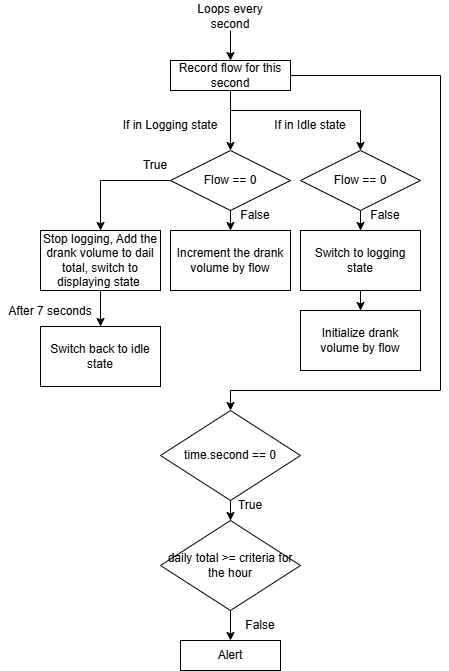

The diagram above was exported from draw.io. Its source (the exported page's mxGraphModel, read from the mxfile embedded in the PNG):
<mxGraphModel dx="817" dy="415" grid="1" gridSize="10" guides="1" tooltips="1" connect="1" arrows="1" fold="1" page="1" pageScale="1" pageWidth="827" pageHeight="1169" math="0" shadow="0">
  <root>
    <mxCell id="0" />
    <mxCell id="1" parent="0" />
    <mxCell id="gh6jDtBgFshqNFbZW3os-2" value="Loops every second" style="text;html=1;strokeColor=none;fillColor=none;align=center;verticalAlign=middle;whiteSpace=wrap;rounded=0;" parent="1" vertex="1">
      <mxGeometry x="230" y="90" width="100" height="32" as="geometry" />
    </mxCell>
    <mxCell id="gh6jDtBgFshqNFbZW3os-3" value="" style="endArrow=classic;html=1;rounded=0;" parent="1" target="gh6jDtBgFshqNFbZW3os-5" edge="1">
      <mxGeometry width="50" height="50" relative="1" as="geometry">
        <mxPoint x="280" y="120" as="sourcePoint" />
        <mxPoint x="380" y="170" as="targetPoint" />
      </mxGeometry>
    </mxCell>
    <mxCell id="gh6jDtBgFshqNFbZW3os-5" value="Record flow for this second" style="rounded=0;whiteSpace=wrap;html=1;" parent="1" vertex="1">
      <mxGeometry x="220" y="150" width="120" height="30" as="geometry" />
    </mxCell>
    <mxCell id="gh6jDtBgFshqNFbZW3os-13" value="" style="edgeStyle=orthogonalEdgeStyle;rounded=0;orthogonalLoop=1;jettySize=auto;html=1;" parent="1" source="gh6jDtBgFshqNFbZW3os-10" target="gh6jDtBgFshqNFbZW3os-12" edge="1">
      <mxGeometry relative="1" as="geometry" />
    </mxCell>
    <mxCell id="gh6jDtBgFshqNFbZW3os-10" value="time.second == 0" style="rhombus;whiteSpace=wrap;html=1;" parent="1" vertex="1">
      <mxGeometry x="210" y="500" width="140" height="90" as="geometry" />
    </mxCell>
    <mxCell id="gh6jDtBgFshqNFbZW3os-22" value="" style="edgeStyle=orthogonalEdgeStyle;rounded=0;orthogonalLoop=1;jettySize=auto;html=1;" parent="1" source="gh6jDtBgFshqNFbZW3os-12" target="gh6jDtBgFshqNFbZW3os-21" edge="1">
      <mxGeometry relative="1" as="geometry" />
    </mxCell>
    <mxCell id="gh6jDtBgFshqNFbZW3os-12" value="&lt;font&gt;daily total &amp;gt;= criteria for the hour&lt;/font&gt;" style="rhombus;whiteSpace=wrap;html=1;" parent="1" vertex="1">
      <mxGeometry x="210" y="610" width="140" height="90" as="geometry" />
    </mxCell>
    <mxCell id="gh6jDtBgFshqNFbZW3os-16" value="True" style="text;html=1;strokeColor=none;fillColor=none;align=center;verticalAlign=middle;whiteSpace=wrap;rounded=0;" parent="1" vertex="1">
      <mxGeometry x="270" y="580" width="60" height="30" as="geometry" />
    </mxCell>
    <mxCell id="gh6jDtBgFshqNFbZW3os-21" value="Alert" style="whiteSpace=wrap;html=1;" parent="1" vertex="1">
      <mxGeometry x="230" y="730" width="100" height="30" as="geometry" />
    </mxCell>
    <mxCell id="gh6jDtBgFshqNFbZW3os-23" value="False" style="text;html=1;strokeColor=none;fillColor=none;align=center;verticalAlign=middle;whiteSpace=wrap;rounded=0;" parent="1" vertex="1">
      <mxGeometry x="280" y="700" width="60" height="30" as="geometry" />
    </mxCell>
    <mxCell id="gh6jDtBgFshqNFbZW3os-30" value="" style="edgeStyle=orthogonalEdgeStyle;rounded=0;orthogonalLoop=1;jettySize=auto;html=1;" parent="1" source="gh6jDtBgFshqNFbZW3os-27" target="gh6jDtBgFshqNFbZW3os-29" edge="1">
      <mxGeometry relative="1" as="geometry" />
    </mxCell>
    <mxCell id="gh6jDtBgFshqNFbZW3os-32" value="" style="edgeStyle=orthogonalEdgeStyle;rounded=0;orthogonalLoop=1;jettySize=auto;html=1;" parent="1" source="gh6jDtBgFshqNFbZW3os-27" target="gh6jDtBgFshqNFbZW3os-31" edge="1">
      <mxGeometry relative="1" as="geometry" />
    </mxCell>
    <mxCell id="gh6jDtBgFshqNFbZW3os-27" value="Flow == 0" style="rhombus;whiteSpace=wrap;html=1;" parent="1" vertex="1">
      <mxGeometry x="220" y="240" width="120" height="60" as="geometry" />
    </mxCell>
    <mxCell id="gh6jDtBgFshqNFbZW3os-45" value="" style="edgeStyle=orthogonalEdgeStyle;rounded=0;orthogonalLoop=1;jettySize=auto;html=1;" parent="1" source="gh6jDtBgFshqNFbZW3os-28" target="gh6jDtBgFshqNFbZW3os-44" edge="1">
      <mxGeometry relative="1" as="geometry" />
    </mxCell>
    <mxCell id="gh6jDtBgFshqNFbZW3os-28" value="Flow == 0" style="rhombus;whiteSpace=wrap;html=1;" parent="1" vertex="1">
      <mxGeometry x="350" y="240" width="120" height="60" as="geometry" />
    </mxCell>
    <mxCell id="gh6jDtBgFshqNFbZW3os-29" value="Increment the drank volume by flow" style="whiteSpace=wrap;html=1;" parent="1" vertex="1">
      <mxGeometry x="220" y="320" width="120" height="60" as="geometry" />
    </mxCell>
    <mxCell id="gh6jDtBgFshqNFbZW3os-37" value="" style="edgeStyle=orthogonalEdgeStyle;rounded=0;orthogonalLoop=1;jettySize=auto;html=1;" parent="1" source="gh6jDtBgFshqNFbZW3os-31" target="gh6jDtBgFshqNFbZW3os-36" edge="1">
      <mxGeometry relative="1" as="geometry" />
    </mxCell>
    <mxCell id="gh6jDtBgFshqNFbZW3os-31" value="Stop logging, Add the drank volume to dail total, switch to displaying state&amp;nbsp;" style="whiteSpace=wrap;html=1;" parent="1" vertex="1">
      <mxGeometry x="90" y="320" width="120" height="60" as="geometry" />
    </mxCell>
    <mxCell id="gh6jDtBgFshqNFbZW3os-33" value="If in Logging state" style="text;html=1;strokeColor=none;fillColor=none;align=center;verticalAlign=middle;whiteSpace=wrap;rounded=0;" parent="1" vertex="1">
      <mxGeometry x="170" y="200" width="100" height="30" as="geometry" />
    </mxCell>
    <mxCell id="gh6jDtBgFshqNFbZW3os-36" value="Switch back to idle state" style="whiteSpace=wrap;html=1;" parent="1" vertex="1">
      <mxGeometry x="90" y="416" width="120" height="60" as="geometry" />
    </mxCell>
    <mxCell id="gh6jDtBgFshqNFbZW3os-38" value="" style="endArrow=classic;html=1;rounded=0;entryX=0.5;entryY=0;entryDx=0;entryDy=0;" parent="1" target="gh6jDtBgFshqNFbZW3os-28" edge="1">
      <mxGeometry width="50" height="50" relative="1" as="geometry">
        <mxPoint x="280" y="200" as="sourcePoint" />
        <mxPoint x="360" y="280" as="targetPoint" />
        <Array as="points">
          <mxPoint x="410" y="200" />
        </Array>
      </mxGeometry>
    </mxCell>
    <mxCell id="gh6jDtBgFshqNFbZW3os-39" value="True" style="text;html=1;strokeColor=none;fillColor=none;align=center;verticalAlign=middle;whiteSpace=wrap;rounded=0;" parent="1" vertex="1">
      <mxGeometry x="190" y="240" width="30" height="30" as="geometry" />
    </mxCell>
    <mxCell id="gh6jDtBgFshqNFbZW3os-42" value="False" style="text;html=1;strokeColor=none;fillColor=none;align=center;verticalAlign=middle;whiteSpace=wrap;rounded=0;" parent="1" vertex="1">
      <mxGeometry x="290" y="290" width="30" height="30" as="geometry" />
    </mxCell>
    <mxCell id="gh6jDtBgFshqNFbZW3os-43" value="False" style="text;html=1;strokeColor=none;fillColor=none;align=center;verticalAlign=middle;whiteSpace=wrap;rounded=0;" parent="1" vertex="1">
      <mxGeometry x="420" y="290" width="30" height="30" as="geometry" />
    </mxCell>
    <mxCell id="gh6jDtBgFshqNFbZW3os-47" value="" style="edgeStyle=orthogonalEdgeStyle;rounded=0;orthogonalLoop=1;jettySize=auto;html=1;" parent="1" source="gh6jDtBgFshqNFbZW3os-44" target="gh6jDtBgFshqNFbZW3os-46" edge="1">
      <mxGeometry relative="1" as="geometry" />
    </mxCell>
    <mxCell id="gh6jDtBgFshqNFbZW3os-44" value="Switch to logging state" style="whiteSpace=wrap;html=1;" parent="1" vertex="1">
      <mxGeometry x="350" y="320" width="120" height="60" as="geometry" />
    </mxCell>
    <mxCell id="gh6jDtBgFshqNFbZW3os-46" value="Initialize drank volume by flow" style="whiteSpace=wrap;html=1;" parent="1" vertex="1">
      <mxGeometry x="350" y="400" width="120" height="60" as="geometry" />
    </mxCell>
    <mxCell id="gh6jDtBgFshqNFbZW3os-48" value="" style="endArrow=classic;html=1;rounded=0;exitX=0.5;exitY=1;exitDx=0;exitDy=0;entryX=0.5;entryY=0;entryDx=0;entryDy=0;" parent="1" source="gh6jDtBgFshqNFbZW3os-5" target="gh6jDtBgFshqNFbZW3os-27" edge="1">
      <mxGeometry width="50" height="50" relative="1" as="geometry">
        <mxPoint x="290" y="290" as="sourcePoint" />
        <mxPoint x="340" y="240" as="targetPoint" />
      </mxGeometry>
    </mxCell>
    <mxCell id="gh6jDtBgFshqNFbZW3os-49" value="If in Idle state" style="text;html=1;strokeColor=none;fillColor=none;align=center;verticalAlign=middle;whiteSpace=wrap;rounded=0;" parent="1" vertex="1">
      <mxGeometry x="310" y="200" width="100" height="30" as="geometry" />
    </mxCell>
    <mxCell id="gh6jDtBgFshqNFbZW3os-51" value="" style="endArrow=classic;html=1;rounded=0;entryX=0.5;entryY=0;entryDx=0;entryDy=0;exitX=1;exitY=0.5;exitDx=0;exitDy=0;" parent="1" source="gh6jDtBgFshqNFbZW3os-5" target="gh6jDtBgFshqNFbZW3os-10" edge="1">
      <mxGeometry width="50" height="50" relative="1" as="geometry">
        <mxPoint x="340" y="380" as="sourcePoint" />
        <mxPoint x="390" y="330" as="targetPoint" />
        <Array as="points">
          <mxPoint x="490" y="165" />
          <mxPoint x="490" y="480" />
          <mxPoint x="280" y="480" />
        </Array>
      </mxGeometry>
    </mxCell>
    <mxCell id="skHfMgaySSLiZagkpR8i-3" value="After 7 seconds" style="text;html=1;strokeColor=none;fillColor=none;align=center;verticalAlign=middle;whiteSpace=wrap;rounded=0;" vertex="1" parent="1">
      <mxGeometry x="50" y="386" width="100" height="30" as="geometry" />
    </mxCell>
  </root>
</mxGraphModel>